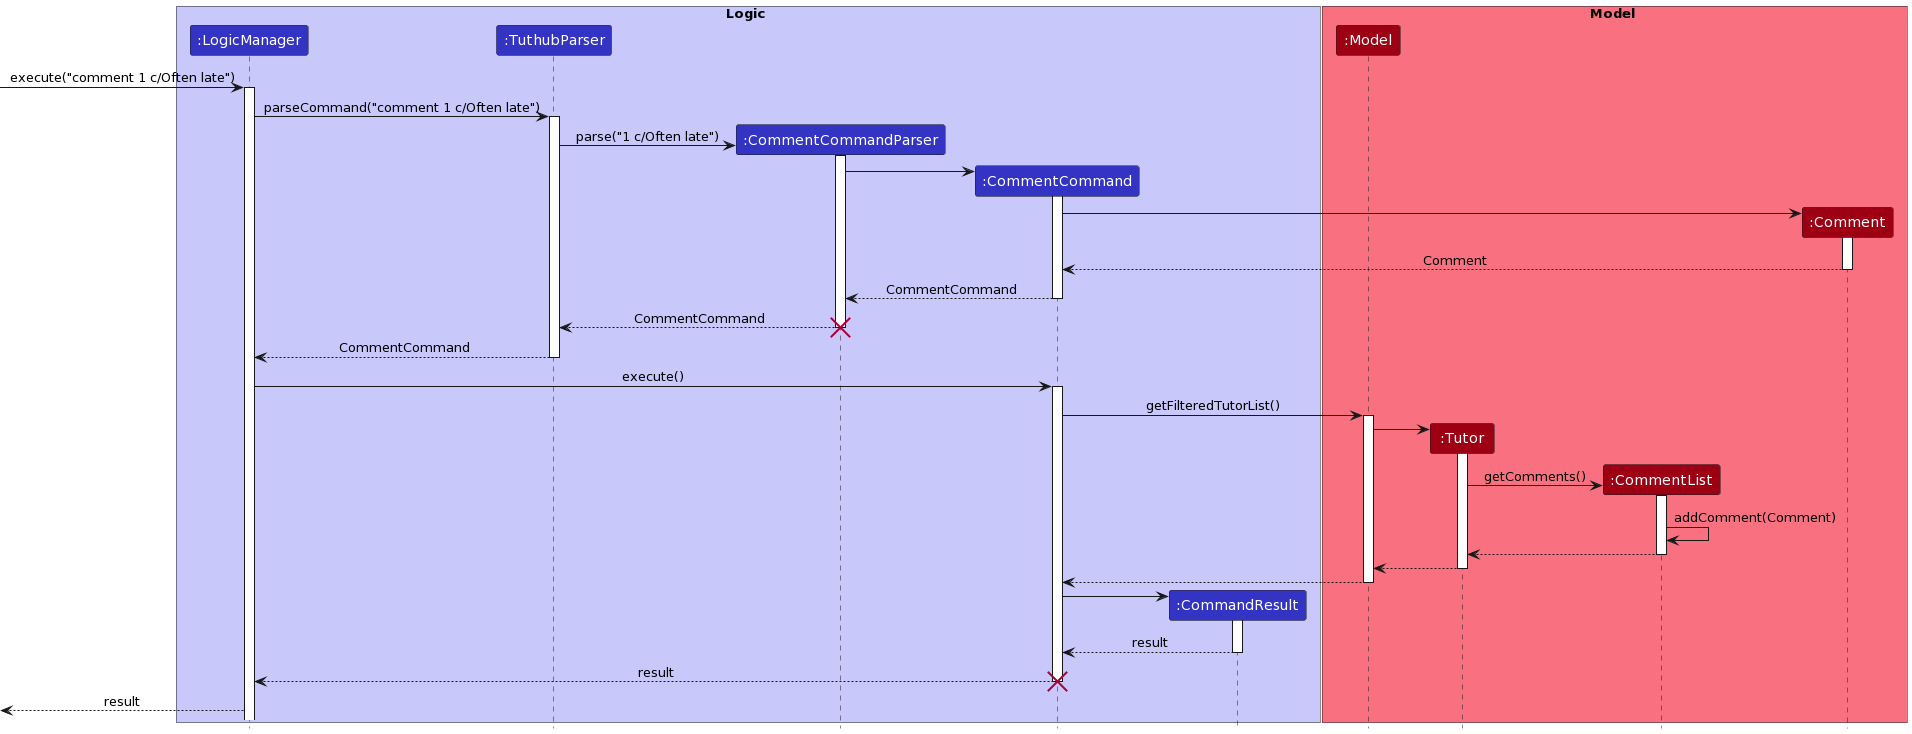

The diagram above was rendered by PlantUML. Its source (embedded in the PNG):
@startuml
!define UI_COLOR #1D8900
!define UI_COLOR_T1 #83E769
!define UI_COLOR_T2 #3FC71B
!define UI_COLOR_T3 #166800
!define UI_COLOR_T4 #0E4100

!define LOGIC_COLOR #3333C4
!define LOGIC_COLOR_T1 #C8C8FA
!define LOGIC_COLOR_T2 #6A6ADC
!define LOGIC_COLOR_T3 #1616B0
!define LOGIC_COLOR_T4 #101086

!define MODEL_COLOR #9D0012
!define MODEL_COLOR_T1 #F97181
!define MODEL_COLOR_T2 #E41F36
!define MODEL_COLOR_T3 #7B000E
!define MODEL_COLOR_T4 #51000A

!define STORAGE_COLOR #A38300
!define STORAGE_COLOR_T1 #FFE374
!define STORAGE_COLOR_T2 #EDC520
!define STORAGE_COLOR_T3 #806600
!define STORAGE_COLOR_T2 #544400

!define USER_COLOR #000000

skinparam BackgroundColor #FFFFFFF

skinparam Shadowing false

skinparam Class {
    FontColor #FFFFFF
    BorderThickness 1
    BorderColor #FFFFFF
    StereotypeFontColor #FFFFFF
    FontName Arial
}

skinparam Actor {
    BorderColor USER_COLOR
    Color USER_COLOR
    FontName Arial
}

skinparam Sequence {
    MessageAlign center
    BoxFontSize 15
    BoxPadding 0
    BoxFontColor #FFFFFF
    FontName Arial
}

skinparam Participant {
    FontColor #FFFFFFF
    Padding 20
}

skinparam MinClassWidth 50
skinparam ParticipantPadding 10
skinparam Shadowing false
skinparam DefaultTextAlignment center
skinparam packageStyle Rectangle

hide footbox
hide members
hide circle
box Logic LOGIC_COLOR_T1
participant ":LogicManager" as logic LOGIC_COLOR
participant ":TuthubParser" as parser LOGIC_COLOR
participant ":CommentCommandParser" as cp LOGIC_COLOR
participant ":CommentCommand" as cc LOGIC_COLOR
participant ":CommandResult" as result LOGIC_COLOR
end box

box Model MODEL_COLOR_T1
participant ":Model" as model MODEL_COLOR
participant ":Tutor" as tutor MODEL_COLOR
participant ":CommentList" as comments MODEL_COLOR
participant ":Comment" as comment MODEL_COLOR
end box

[-> logic: execute("comment 1 c/Often late")

activate logic
logic -> parser: parseCommand("comment 1 c/Often late")

activate parser
create cp 
parser -> cp: parse("1 c/Often late")

activate cp
create cc
cp -> cc

activate cc
create comment
cc -> comment

activate comment
comment --> cc: Comment
deactivate comment

cc --> cp: CommentCommand
deactivate cc

cp --> parser: CommentCommand
destroy cp

parser --> logic: CommentCommand
deactivate parser

logic -> cc: execute()
activate cc
cc -> model :getFilteredTutorList()

activate model
create tutor
model -> tutor

activate tutor
create comments
tutor -> comments: getComments()
activate comments

comments -> comments: addComment(Comment)

comments --> tutor
deactivate comments

tutor --> model
deactivate tutor

model --> cc
deactivate model

create result
cc -> result

activate result
result --> cc: result
deactivate result

cc --> logic: result
destroy cc

[<-- logic: result
@enduml